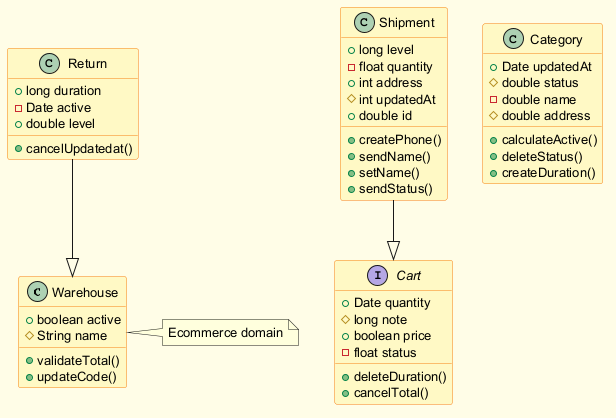

The diagram above was rendered by PlantUML. Its source (embedded in the PNG):
@startuml
skinparam backgroundColor #FFFDE7
skinparam classBackgroundColor #FFF9C4
skinparam classBorderColor #F57F17
skinparam defaultFontSize 13
class Warehouse {
  +boolean active
  #String name
  +validateTotal()
  +updateCode()
}
class Shipment {
  +long level
  -float quantity
  +int address
  #int updatedAt
  +double id
  +createPhone()
  +sendName()
  +setName()
  +sendStatus()
}
interface Cart {
  +Date quantity
  #long note
  +boolean price
  -float status
  +deleteDuration()
  +cancelTotal()
}
class Category {
  +Date updatedAt
  #double status
  -double name
  #double address
  +calculateActive()
  +deleteStatus()
  +createDuration()
}
class Return {
  +long duration
  -Date active
  +double level
  +cancelUpdatedat()
}
Return --|> Warehouse
Shipment --|> Cart
note right of Warehouse : Ecommerce domain
@enduml